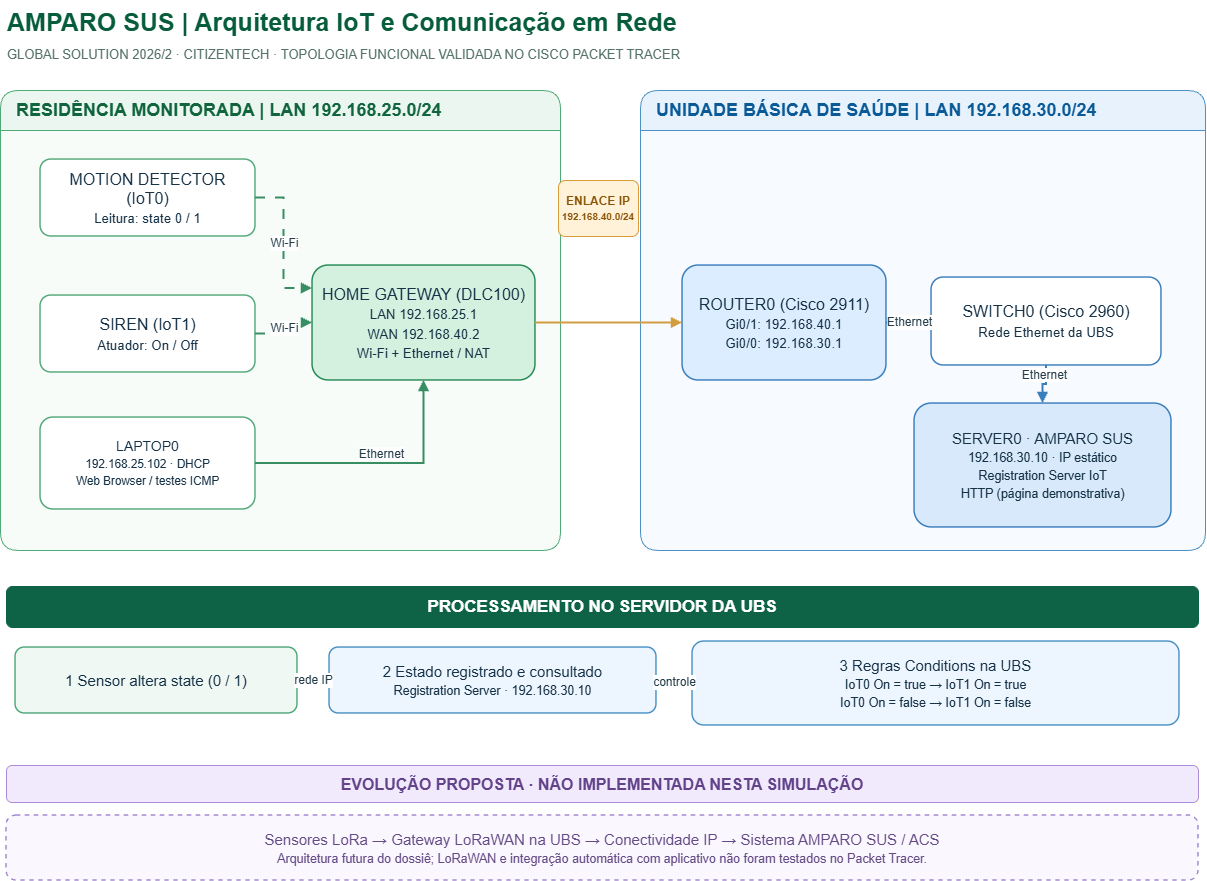

The diagram above was exported from draw.io. Its source (the exported page's mxGraphModel, read from the mxfile embedded in the PNG):
<mxGraphModel dx="1683" dy="925" grid="1" gridSize="10" guides="1" tooltips="1" connect="1" arrows="1" fold="1" page="1" pageScale="1" pageWidth="1280" pageHeight="910" background="#FFFFFF" math="0" shadow="0" adaptiveColors="auto">
  <root>
    <mxCell id="0" />
    <mxCell id="1" parent="0" />
    <mxCell id="title" parent="1" style="text;fillColor=none;strokeColor=none;fontColor=#075D3B;fontSize=25;fontStyle=1;align=left;html=1;whiteSpace=wrap;" value="AMPARO SUS  |  Arquitetura IoT e Comunicação em Rede" vertex="1">
      <mxGeometry height="42" width="1190" x="30" y="10" as="geometry" />
    </mxCell>
    <mxCell id="subtitle" parent="1" style="text;fillColor=none;strokeColor=none;fontColor=#547269;fontSize=13;align=left;html=1;whiteSpace=wrap;" value="GLOBAL SOLUTION 2026/2  ·  CITIZENTECH  ·  TOPOLOGIA FUNCIONAL VALIDADA NO CISCO PACKET TRACER" vertex="1">
      <mxGeometry height="30" width="1170" x="30" y="50" as="geometry" />
    </mxCell>
    <mxCell id="res" parent="1" style="swimlane;startSize=40;rounded=1;fillColor=#EAF6EF;swimlaneFillColor=#F8FCF9;strokeColor=#4EAA76;fontColor=#11653D;fontSize=18;fontStyle=1;horizontal=1;align=left;spacingLeft=14;html=1;whiteSpace=wrap;" value="RESIDÊNCIA MONITORADA  |  LAN 192.168.25.0/24" vertex="1">
      <mxGeometry height="460" width="560" x="25" y="100" as="geometry" />
    </mxCell>
    <mxCell id="ubs" parent="1" style="swimlane;startSize=40;rounded=1;fillColor=#E7F2FC;swimlaneFillColor=#F7FBFF;strokeColor=#4B91C5;fontColor=#095A97;fontSize=18;fontStyle=1;horizontal=1;align=left;spacingLeft=14;html=1;whiteSpace=wrap;" value="UNIDADE BÁSICA DE SAÚDE  |  LAN 192.168.30.0/24" vertex="1">
      <mxGeometry height="460" width="565" x="665" y="100" as="geometry" />
    </mxCell>
    <mxCell id="m" parent="1" style="rounded=1;arcSize=14;fillColor=#FFFFFF;strokeColor=#53A879;strokeWidth=1.5;fontColor=#163247;fontSize=16;align=center;verticalAlign=middle;spacing=7;html=1;whiteSpace=wrap;" value="MOTION DETECTOR (IoT0)&lt;br&gt;&lt;small&gt;Leitura: state 0 / 1&lt;/small&gt;" vertex="1">
      <mxGeometry height="77" width="215" x="65" y="169" as="geometry" />
    </mxCell>
    <mxCell id="s" parent="1" style="rounded=1;arcSize=14;fillColor=#FFFFFF;strokeColor=#53A879;strokeWidth=1.5;fontColor=#163247;fontSize=16;align=center;verticalAlign=middle;spacing=7;html=1;whiteSpace=wrap;" value="SIREN (IoT1)&lt;br&gt;&lt;small&gt;Atuador: On / Off&lt;/small&gt;" vertex="1">
      <mxGeometry height="77" width="215" x="65" y="305" as="geometry" />
    </mxCell>
    <mxCell id="lap" parent="1" style="rounded=1;arcSize=14;fillColor=#FFFFFF;strokeColor=#53A879;strokeWidth=1.5;fontColor=#163247;fontSize=14;align=center;verticalAlign=middle;spacing=7;html=1;whiteSpace=wrap;" value="LAPTOP0&lt;br&gt;&lt;small&gt;192.168.25.102 · DHCP&lt;br&gt;Web Browser / testes ICMP&lt;/small&gt;" vertex="1">
      <mxGeometry height="92" width="215" x="65" y="427" as="geometry" />
    </mxCell>
    <mxCell id="hg" parent="1" style="rounded=1;arcSize=14;fillColor=#D4F0DF;strokeColor=#258956;strokeWidth=1.5;fontColor=#163247;fontSize=16;align=center;verticalAlign=middle;spacing=7;html=1;whiteSpace=wrap;" value="HOME GATEWAY (DLC100)&lt;br&gt;&lt;small&gt;LAN 192.168.25.1&lt;br&gt;WAN 192.168.40.2&lt;br&gt;Wi-Fi + Ethernet / NAT&lt;/small&gt;" vertex="1">
      <mxGeometry height="115" width="223" x="337" y="275" as="geometry" />
    </mxCell>
    <mxCell id="rt" parent="1" style="rounded=1;arcSize=14;fillColor=#DBEDFF;strokeColor=#397DBB;strokeWidth=1.5;fontColor=#163247;fontSize=16;align=center;verticalAlign=middle;spacing=7;html=1;whiteSpace=wrap;" value="ROUTER0 (Cisco 2911)&lt;br&gt;&lt;small&gt;Gi0/1: 192.168.40.1&lt;br&gt;Gi0/0: 192.168.30.1&lt;/small&gt;" vertex="1">
      <mxGeometry height="115" width="204" x="707" y="275" as="geometry" />
    </mxCell>
    <mxCell id="sw" parent="1" style="rounded=1;arcSize=14;fillColor=#FFFFFF;strokeColor=#397DBB;strokeWidth=1.5;fontColor=#163247;fontSize=16;align=center;verticalAlign=middle;spacing=7;html=1;whiteSpace=wrap;" value="SWITCH0 (Cisco 2960)&lt;br&gt;&lt;small&gt;Rede Ethernet da UBS&lt;/small&gt;" vertex="1">
      <mxGeometry height="88" width="230" x="956" y="287" as="geometry" />
    </mxCell>
    <mxCell id="serv" parent="1" style="rounded=1;arcSize=14;fillColor=#D7E9FA;strokeColor=#397DBB;strokeWidth=1.5;fontColor=#163247;fontSize=15;align=center;verticalAlign=middle;spacing=7;html=1;whiteSpace=wrap;" value="SERVER0  ·  AMPARO SUS&lt;br&gt;&lt;small&gt;192.168.30.10 · IP estático&lt;br&gt;Registration Server IoT&lt;br&gt;HTTP (página demonstrativa)&lt;/small&gt;" vertex="1">
      <mxGeometry height="124" width="257" x="939" y="413" as="geometry" />
    </mxCell>
    <mxCell id="wan" parent="1" style="rounded=1;arcSize=12;fillColor=#FFF2D9;strokeColor=#DC9B39;strokeWidth=1;fontColor=#8A5406;fontSize=12;fontStyle=1;align=center;verticalAlign=middle;html=1;whiteSpace=wrap;" value="ENLACE IP&lt;br&gt;&lt;small&gt;192.168.40.0/24&lt;/small&gt;" vertex="1">
      <mxGeometry height="56" width="80" x="583" y="190" as="geometry" />
    </mxCell>
    <mxCell id="e1" edge="1" parent="1" source="m" style="html=1;edgeStyle=orthogonalEdgeStyle;rounded=0;strokeColor=#368E62;strokeWidth=2;endArrow=block;endFill=1;dashed=1;dashPattern=5 5;fontSize=12;fontColor=#243B49;labelBackgroundColor=#FFFFFF;exitX=1;exitY=0.5;entryX=0;entryY=0.2;labelPlacement=auto;" target="hg" value="Wi-Fi">
      <mxGeometry relative="1" as="geometry" />
    </mxCell>
    <mxCell id="e2" edge="1" parent="1" source="s" style="html=1;edgeStyle=orthogonalEdgeStyle;rounded=0;strokeColor=#368E62;strokeWidth=2;endArrow=block;endFill=1;dashed=1;dashPattern=5 5;fontSize=12;fontColor=#243B49;labelBackgroundColor=#FFFFFF;exitX=1;exitY=0.5;entryX=0;entryY=0.5;labelPlacement=auto;" target="hg" value="Wi-Fi">
      <mxGeometry relative="1" as="geometry" />
    </mxCell>
    <mxCell id="e3" edge="1" parent="1" source="lap" style="html=1;edgeStyle=orthogonalEdgeStyle;rounded=0;strokeColor=#368E62;strokeWidth=2;endArrow=block;endFill=1;fontSize=12;fontColor=#243B49;labelBackgroundColor=#FFFFFF;exitX=1;exitY=0.5;entryX=0.5;entryY=1;labelPlacement=auto;" target="hg" value="Ethernet">
      <mxGeometry relative="1" as="geometry" />
    </mxCell>
    <mxCell id="e4" edge="1" parent="1" source="hg" style="html=1;edgeStyle=orthogonalEdgeStyle;rounded=0;strokeColor=#D29C40;strokeWidth=2;endArrow=block;endFill=1;fontSize=12;fontColor=#243B49;labelBackgroundColor=#FFFFFF;exitX=1;exitY=0.5;entryX=0;entryY=0.5;" target="rt" value="">
      <mxGeometry relative="1" as="geometry" />
    </mxCell>
    <mxCell id="e6" edge="1" parent="1" source="rt" style="html=1;edgeStyle=orthogonalEdgeStyle;rounded=0;strokeColor=#397DBB;strokeWidth=2;endArrow=block;endFill=1;fontSize=12;fontColor=#243B49;labelBackgroundColor=#FFFFFF;exitX=1;exitY=0.5;entryX=0;entryY=0.5;labelPlacement=auto;" target="sw" value="Ethernet">
      <mxGeometry relative="1" as="geometry" />
    </mxCell>
    <mxCell id="e7" edge="1" parent="1" source="sw" style="html=1;edgeStyle=orthogonalEdgeStyle;rounded=0;strokeColor=#397DBB;strokeWidth=2;endArrow=block;endFill=1;fontSize=12;fontColor=#243B49;labelBackgroundColor=#FFFFFF;exitX=0.5;exitY=1;entryX=0.5;entryY=0;labelPlacement=auto;" target="serv" value="Ethernet">
      <mxGeometry relative="1" as="geometry" />
    </mxCell>
    <mxCell id="logic" parent="1" style="rounded=1;fillColor=#0E6245;strokeColor=#0E6245;fontColor=#FFFFFF;fontStyle=1;fontSize=17;align=center;html=1;whiteSpace=wrap;" value="PROCESSAMENTO NO SERVIDOR DA UBS" vertex="1">
      <mxGeometry height="41" width="1192" x="31" y="596" as="geometry" />
    </mxCell>
    <mxCell id="flow1" parent="1" style="rounded=1;arcSize=14;fillColor=#EFF8F3;strokeColor=#50A77C;strokeWidth=1.5;fontColor=#163247;fontSize=15;align=center;verticalAlign=middle;spacing=7;html=1;whiteSpace=wrap;" value="1  Sensor altera state (0 / 1)" vertex="1">
      <mxGeometry height="66" width="282" x="40" y="657" as="geometry" />
    </mxCell>
    <mxCell id="flow2" parent="1" style="rounded=1;arcSize=14;fillColor=#EDF6FF;strokeColor=#4B91C5;strokeWidth=1.5;fontColor=#163247;fontSize=15;align=center;verticalAlign=middle;spacing=7;html=1;whiteSpace=wrap;" value="2  Estado registrado e consultado&lt;br&gt;&lt;small&gt;Registration Server · 192.168.30.10&lt;/small&gt;" vertex="1">
      <mxGeometry height="66" width="327" x="354" y="657" as="geometry" />
    </mxCell>
    <mxCell id="flow3" parent="1" style="rounded=1;arcSize=14;fillColor=#EDF6FF;strokeColor=#4B91C5;strokeWidth=1.5;fontColor=#163247;fontSize=15;align=center;verticalAlign=middle;spacing=7;html=1;whiteSpace=wrap;" value="3  Regras Conditions na UBS&lt;br&gt;&lt;small&gt;IoT0 On = true → IoT1 On = true&lt;br&gt;IoT0 On = false → IoT1 On = false&lt;/small&gt;" vertex="1">
      <mxGeometry height="84" width="487" x="717" y="651" as="geometry" />
    </mxCell>
    <mxCell id="f1" edge="1" parent="1" source="flow1" style="html=1;edgeStyle=orthogonalEdgeStyle;rounded=0;strokeColor=#3B8772;strokeWidth=2;endArrow=block;endFill=1;fontSize=12;fontColor=#243B49;labelBackgroundColor=#FFFFFF;labelPlacement=auto;" target="flow2" value="rede IP">
      <mxGeometry relative="1" as="geometry" />
    </mxCell>
    <mxCell id="f2" edge="1" parent="1" source="flow2" style="html=1;edgeStyle=orthogonalEdgeStyle;rounded=0;strokeColor=#3B8772;strokeWidth=2;endArrow=block;endFill=1;fontSize=12;fontColor=#243B49;labelBackgroundColor=#FFFFFF;labelPlacement=auto;" target="flow3" value="controle">
      <mxGeometry relative="1" as="geometry" />
    </mxCell>
    <mxCell id="proposed" parent="1" style="rounded=1;fillColor=#F1E9FC;strokeColor=#AC8DD5;fontColor=#62438A;fontSize=16;fontStyle=1;align=center;html=1;whiteSpace=wrap;" value="EVOLUÇÃO PROPOSTA  ·  NÃO IMPLEMENTADA NESTA SIMULAÇÃO" vertex="1">
      <mxGeometry height="37" width="1192" x="31" y="775" as="geometry" />
    </mxCell>
    <mxCell id="lo" parent="1" style="rounded=1;fillColor=#FAF7FF;strokeColor=#A58ACF;strokeWidth=1.5;dashed=1;fontColor=#654B85;fontSize=15;align=center;html=1;whiteSpace=wrap;" value="Sensores LoRa → Gateway LoRaWAN na UBS → Conectividade IP → Sistema AMPARO SUS / ACS&lt;br&gt;&lt;small&gt;Arquitetura futura do dossiê; LoRaWAN e integração automática com aplicativo não foram testados no Packet Tracer.&lt;/small&gt;" vertex="1">
      <mxGeometry height="65" width="1192" x="31" y="825" as="geometry" />
    </mxCell>
  </root>
</mxGraphModel>